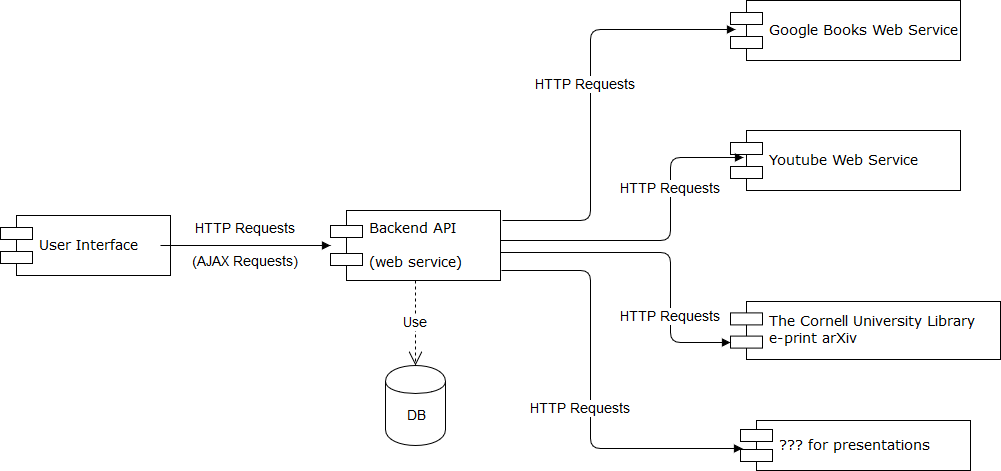

The diagram above was exported from draw.io. Its source (the exported page's mxGraphModel, read from the mxfile embedded in the PNG):
<mxGraphModel dx="964" dy="608" grid="1" gridSize="10" guides="1" tooltips="1" connect="1" arrows="1" fold="1" page="1" pageScale="1" pageWidth="1100" pageHeight="850" background="#ffffff" math="0" shadow="0">
  <root>
    <mxCell id="0" />
    <mxCell id="1" parent="0" />
    <mxCell id="39150e848f15840c-5" value="User Interface&lt;br&gt;" style="shape=component;align=left;spacingLeft=36;rounded=0;shadow=0;comic=0;labelBackgroundColor=none;strokeColor=#000000;strokeWidth=1;fillColor=#ffffff;fontFamily=Verdana;fontSize=12;fontColor=#000000;html=1;" parent="1" vertex="1">
      <mxGeometry x="30" y="395" width="170" height="60" as="geometry" />
    </mxCell>
    <mxCell id="39150e848f15840c-7" value="Backend API&lt;br&gt;&lt;br&gt;(web service)" style="shape=component;align=left;spacingLeft=36;rounded=0;shadow=0;comic=0;labelBackgroundColor=none;strokeColor=#000000;strokeWidth=1;fillColor=#ffffff;fontFamily=Verdana;fontSize=12;fontColor=#000000;html=1;" parent="1" vertex="1">
      <mxGeometry x="360" y="390" width="170" height="70" as="geometry" />
    </mxCell>
    <mxCell id="3" value="HTTP Requests" style="html=1;verticalAlign=bottom;endArrow=block;fontSize=12;" edge="1" parent="1" target="39150e848f15840c-7">
      <mxGeometry y="5" width="80" relative="1" as="geometry">
        <mxPoint x="190" y="425" as="sourcePoint" />
        <mxPoint x="270" y="425" as="targetPoint" />
        <mxPoint as="offset" />
      </mxGeometry>
    </mxCell>
    <mxCell id="4" value="(AJAX Requests)" style="text;html=1;resizable=0;points=[];autosize=1;align=left;verticalAlign=top;spacingTop=-4;fontSize=12;" vertex="1" parent="1">
      <mxGeometry x="220" y="432" width="120" height="20" as="geometry" />
    </mxCell>
    <mxCell id="5" value="Google Books Web Service&lt;br&gt;" style="shape=component;align=left;spacingLeft=36;rounded=0;shadow=0;comic=0;labelBackgroundColor=none;strokeColor=#000000;strokeWidth=1;fillColor=#ffffff;fontFamily=Verdana;fontSize=12;fontColor=#000000;html=1;" vertex="1" parent="1">
      <mxGeometry x="760" y="180" width="230" height="60" as="geometry" />
    </mxCell>
    <mxCell id="6" value="Youtube Web Service" style="shape=component;align=left;spacingLeft=36;rounded=0;shadow=0;comic=0;labelBackgroundColor=none;strokeColor=#000000;strokeWidth=1;fillColor=#ffffff;fontFamily=Verdana;fontSize=12;fontColor=#000000;html=1;" vertex="1" parent="1">
      <mxGeometry x="760" y="310" width="230" height="60" as="geometry" />
    </mxCell>
    <mxCell id="7" value="The Cornell University Library &lt;br&gt;e-print arXiv" style="shape=component;align=left;spacingLeft=36;rounded=0;shadow=0;comic=0;labelBackgroundColor=none;strokeColor=#000000;strokeWidth=1;fillColor=#ffffff;fontFamily=Verdana;fontSize=12;fontColor=#000000;html=1;" vertex="1" parent="1">
      <mxGeometry x="760" y="481" width="270" height="58" as="geometry" />
    </mxCell>
    <mxCell id="8" value="??? for presentations&lt;br&gt;" style="shape=component;align=left;spacingLeft=36;rounded=0;shadow=0;comic=0;labelBackgroundColor=none;strokeColor=#000000;strokeWidth=1;fillColor=#ffffff;fontFamily=Verdana;fontSize=12;fontColor=#000000;html=1;" vertex="1" parent="1">
      <mxGeometry x="770" y="600" width="230" height="50" as="geometry" />
    </mxCell>
    <mxCell id="9" value="HTTP Requests" style="html=1;verticalAlign=bottom;endArrow=block;fontSize=12;entryX=0.022;entryY=0.483;entryPerimeter=0;" edge="1" parent="1" target="5">
      <mxGeometry y="5" width="80" relative="1" as="geometry">
        <mxPoint x="532" y="400" as="sourcePoint" />
        <mxPoint x="700" y="431.5" as="targetPoint" />
        <mxPoint as="offset" />
        <Array as="points">
          <mxPoint x="580" y="400" />
          <mxPoint x="620" y="400" />
          <mxPoint x="620" y="209" />
        </Array>
      </mxGeometry>
    </mxCell>
    <mxCell id="10" value="HTTP Requests" style="html=1;verticalAlign=bottom;endArrow=block;fontSize=12;entryX=0.057;entryY=0.45;entryPerimeter=0;" edge="1" parent="1" target="6">
      <mxGeometry x="0.2883" width="80" relative="1" as="geometry">
        <mxPoint x="530" y="420" as="sourcePoint" />
        <mxPoint x="775" y="219" as="targetPoint" />
        <mxPoint as="offset" />
        <Array as="points">
          <mxPoint x="700" y="420" />
          <mxPoint x="700" y="337" />
        </Array>
      </mxGeometry>
    </mxCell>
    <mxCell id="11" value="HTTP Requests" style="html=1;verticalAlign=bottom;endArrow=block;fontSize=12;entryX=0;entryY=0.7;exitX=1;exitY=0.6;exitPerimeter=0;" edge="1" parent="1" source="39150e848f15840c-7" target="7">
      <mxGeometry x="0.5355" width="80" relative="1" as="geometry">
        <mxPoint x="532" y="440" as="sourcePoint" />
        <mxPoint x="767" y="477" as="targetPoint" />
        <mxPoint as="offset" />
        <Array as="points">
          <mxPoint x="700" y="432" />
          <mxPoint x="700" y="522" />
        </Array>
      </mxGeometry>
    </mxCell>
    <mxCell id="12" value="HTTP Requests" style="html=1;verticalAlign=bottom;endArrow=block;fontSize=12;entryX=0.009;entryY=0.56;exitX=1.006;exitY=0.857;exitPerimeter=0;entryPerimeter=0;" edge="1" parent="1" source="39150e848f15840c-7" target="8">
      <mxGeometry x="0.1408" y="-10" width="80" relative="1" as="geometry">
        <mxPoint x="550" y="440" as="sourcePoint" />
        <mxPoint x="793" y="357" as="targetPoint" />
        <mxPoint as="offset" />
        <Array as="points">
          <mxPoint x="620" y="450" />
          <mxPoint x="620" y="628" />
        </Array>
      </mxGeometry>
    </mxCell>
    <mxCell id="13" value="DB" style="shape=cylinder;whiteSpace=wrap;html=1;boundedLbl=1;fontSize=12;" vertex="1" parent="1">
      <mxGeometry x="415" y="545" width="60" height="80" as="geometry" />
    </mxCell>
    <mxCell id="14" value="Use" style="endArrow=open;endSize=12;dashed=1;html=1;fontSize=12;exitX=0.5;exitY=1;" edge="1" parent="1" source="39150e848f15840c-7" target="13">
      <mxGeometry width="160" relative="1" as="geometry">
        <mxPoint x="80" y="670" as="sourcePoint" />
        <mxPoint x="240" y="670" as="targetPoint" />
      </mxGeometry>
    </mxCell>
  </root>
</mxGraphModel>